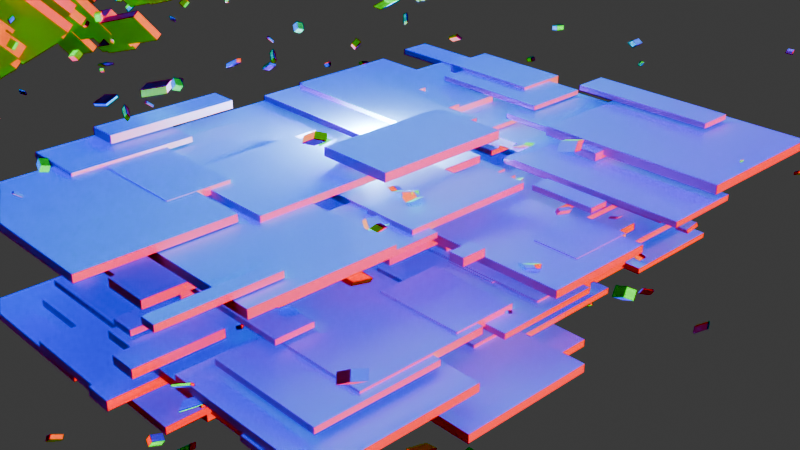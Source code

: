 # Source: 4_2_GeometryNodeasPractice1_July26th2024_Matrices.blend  (saved by Blender 4.2.66; exported with 4.5.12 LTS)
import bpy
from mathutils import Matrix  # noqa: F401  (used for matrix-valued properties, if any)

bpy.ops.wm.read_factory_settings(use_empty=True)
scene = bpy.context.scene
scene.name = 'Scene'

# ---- collections
col_collection = bpy.data.collections.new('Collection'); scene.collection.children.link(col_collection)

# ---- materials (node trees are filled in below, after node groups)
mat_material = bpy.data.materials.new('Material')

# ---- node groups
ng_geometry_nodes = bpy.data.node_groups.new('Geometry Nodes', 'GeometryNodeTree')
_s = ng_geometry_nodes.interface.new_socket(name='Geometry', in_out='OUTPUT', socket_type='NodeSocketGeometry')
_s = ng_geometry_nodes.interface.new_socket(name='Geometry', in_out='INPUT', socket_type='NodeSocketGeometry')
ng_geometry_nodes.is_modifier = True
_N = ng_geometry_nodes.nodes; _L = ng_geometry_nodes.links
n0 = _N.new('NodeGroupInput'); n0.name = 'Group Input'; n0.location = (-801, -17)
n1 = _N.new('NodeGroupOutput'); n1.name = 'Group Output'; n1.location = (1182, 2)
n2 = _N.new('GeometryNodeMeshToVolume'); n2.name = 'Mesh to Volume'; n2.location = (-647, -2)
n3 = _N.new('GeometryNodeDistributePointsInVolume'); n3.name = 'Distribute Points in Volume'; n3.location = (-389, -11)
n3.inputs[1].default_value = 27.8
n4 = _N.new('GeometryNodeMeshCube'); n4.name = 'Cube'; n4.location = (-153, -96)
n4.inputs[0].default_value = (0.1, 0.1, 0.1)
n5 = _N.new('GeometryNodeInstanceOnPoints'); n5.name = 'Instance on Points'; n5.location = (20, 12)
n6 = _N.new('GeometryNodeSetInstanceTransform'); n6.name = 'Set Instance Transform'; n6.location = (578, -99)
n7 = _N.new('FunctionNodeCombineTransform'); n7.name = 'Combine Transform'; n7.location = (211, -308)
n8 = _N.new('GeometryNodeInputPosition'); n8.name = 'Position'; n8.location = (-168, -428)
n9 = _N.new('GeometryNodeInputPosition'); n9.name = 'Position.001'; n9.location = (-552, -531)
n10 = _N.new('FunctionNodeRandomValue'); n10.name = 'Random Value'; n10.location = (39, -687)
n10.data_type = 'FLOAT_VECTOR'
n11 = _N.new('FunctionNodeRandomValue'); n11.name = 'Random Value.001'; n11.location = (85, -954)
n11.data_type = 'FLOAT_VECTOR'
n11.inputs[0].default_value = (0.25, 0.25, 0.25)
n12 = _N.new('ShaderNodeCombineXYZ'); n12.name = 'Combine XYZ'; n12.location = (-231, -899)
n13 = _N.new('ShaderNodeValue'); n13.name = 'Value'; n13.location = (-535, -802)
n13.outputs[0].default_value = 80.4
n14 = _N.new('ShaderNodeVectorMath'); n14.name = 'Vector Math'; n14.location = (14, -472)
n15 = _N.new('ShaderNodeVectorMath'); n15.name = 'Vector Math.001'; n15.location = (-318, -539)
n15.operation = 'MULTIPLY'
n16 = _N.new('ShaderNodeCombineXYZ'); n16.name = 'Combine XYZ.001'; n16.location = (-617, -633)
n17 = _N.new('ShaderNodeValue'); n17.name = 'Value.001'; n17.location = (-911, -670)
n17.outputs[0].default_value = 0.2
n18 = _N.new('ShaderNodeCombineXYZ'); n18.name = 'Combine XYZ.002'; n18.location = (-191, -1096)
n19 = _N.new('ShaderNodeValue'); n19.name = 'Value.002'; n19.location = (-447, -1140)
n19.outputs[0].default_value = 1.0
n20 = _N.new('FunctionNodeMatrixMultiply'); n20.name = 'Multiply Matrices'; n20.location = (405, -260)
n21 = _N.new('GeometryNodeJoinGeometry'); n21.name = 'Join Geometry'; n21.location = (822, 21)
n22 = _N.new('FunctionNodeRandomValue'); n22.name = 'Random Value.002'; n22.location = (-811, -347)
n22.data_type = 'FLOAT_VECTOR'
n22.inputs[0].default_value = (0.5, 0.5, 0.5)
n22.inputs[1].default_value = (10.2, 5.6, 1.0)
n23 = _N.new('GeometryNodeSetMaterial'); n23.name = 'Set Material'; n23.location = (1002, 7)
n23.inputs[2].default_value = mat_material
_L.new(n23.outputs[0], n1.inputs[0])
_L.new(n0.outputs[0], n2.inputs[0])
_L.new(n2.outputs[0], n3.inputs[0])
_L.new(n3.outputs[0], n5.inputs[0])
_L.new(n4.outputs[0], n5.inputs[2])
_L.new(n5.outputs[0], n6.inputs[0])
_L.new(n14.outputs[0], n7.inputs[0])
_L.new(n10.outputs[0], n7.inputs[1])
_L.new(n12.outputs[0], n10.inputs[1])
_L.new(n13.outputs[0], n12.inputs[0])
_L.new(n13.outputs[0], n12.inputs[1])
_L.new(n13.outputs[0], n12.inputs[2])
_L.new(n8.outputs[0], n14.inputs[0])
_L.new(n15.outputs[0], n14.inputs[1])
_L.new(n9.outputs[0], n15.inputs[0])
_L.new(n17.outputs[0], n16.inputs[0])
_L.new(n17.outputs[0], n16.inputs[1])
_L.new(n17.outputs[0], n16.inputs[2])
_L.new(n16.outputs[0], n15.inputs[1])
_L.new(n19.outputs[0], n18.inputs[0])
_L.new(n19.outputs[0], n18.inputs[1])
_L.new(n19.outputs[0], n18.inputs[2])
_L.new(n18.outputs[0], n11.inputs[1])
_L.new(n7.outputs[0], n20.inputs[0])
_L.new(n7.outputs[0], n20.inputs[1])
_L.new(n20.outputs[0], n6.inputs[2])
_L.new(n6.outputs[0], n21.inputs[0])
_L.new(n5.outputs[0], n21.inputs[0])
_L.new(n11.outputs[0], n7.inputs[2])
_L.new(n22.outputs[0], n5.inputs[6])
_L.new(n21.outputs[0], n23.inputs[0])
n1.is_active_output = True
ng_geometry_nodes_001 = bpy.data.node_groups.new('Geometry Nodes.001', 'GeometryNodeTree')
_s = ng_geometry_nodes_001.interface.new_socket(name='Geometry', in_out='OUTPUT', socket_type='NodeSocketGeometry')
_s = ng_geometry_nodes_001.interface.new_socket(name='Geometry', in_out='INPUT', socket_type='NodeSocketGeometry')
ng_geometry_nodes_001.is_modifier = True
# nodes of 'Geometry Nodes.001' reference scene objects; filled in after objects exist

# ---- material node trees
mat_material.use_nodes = True; mat_material.node_tree.nodes.clear()
_N = mat_material.node_tree.nodes; _L = mat_material.node_tree.links
n0 = _N.new('ShaderNodeBsdfPrincipled'); n0.name = 'Principled BSDF'; n0.location = (10, 300)
n0.inputs[28].default_value = 1.8
n1 = _N.new('ShaderNodeOutputMaterial'); n1.name = 'Material Output'; n1.location = (393, 307)
n2 = _N.new('ShaderNodeTexCoord'); n2.name = 'Texture Coordinate'; n2.location = (-458, 264)
_L.new(n2.outputs[1], n0.inputs[27])
_L.new(n0.outputs[0], n1.inputs[0])
n1.is_active_output = True

# ---- world
world_world = bpy.data.worlds.new('World'); scene.world = world_world
world_world.use_nodes = True; world_world.node_tree.nodes.clear()
_N = world_world.node_tree.nodes; _L = world_world.node_tree.links
n0 = _N.new('ShaderNodeOutputWorld'); n0.name = 'World Output'; n0.location = (300, 300)
n1 = _N.new('ShaderNodeBackground'); n1.name = 'Background'; n1.location = (10, 300)
n1.inputs[0].default_value = (0.05088, 0.05088, 0.05088, 1.0)
_L.new(n1.outputs[0], n0.inputs[0])
n0.is_active_output = True
world_world.color = (0.05088, 0.05088, 0.05088)
world_world.sun_shadow_jitter_overblur = 0.0

# ---- cameras
cam_camera = bpy.data.cameras.new('Camera')
cam_camera.clip_end = 100.0
cam_camera.ortho_scale = 7.314

# ---- lights
light_light = bpy.data.lights.new('Light', 'POINT')
light_light.color = (0.1957, 0.4857, 1.0)
light_light.energy = 1000.0
light_light.shadow_soft_size = 0.114

# ---- meshes
me_cube = bpy.data.meshes.new('Cube')
me_cube.from_pydata([(-1.0, -1.0, -1.0), (-1.0, -1.0, 1.0), (-1.0, 1.0, -1.0), (-1.0, 1.0, 1.0), (1.0, -1.0, -1.0), (1.0, -1.0, 1.0), (1.0, 1.0, -1.0), (1.0, 1.0, 1.0)], [], [(0, 1, 3, 2), (2, 3, 7, 6), (6, 7, 5, 4), (4, 5, 1, 0), (2, 6, 4, 0), (7, 3, 1, 5)])
_uv = me_cube.uv_layers.new(name='UVMap')
_uv.uv.foreach_set('vector', [0.375, 0.0, 0.625, 0.0, 0.625, 0.25, 0.375, 0.25, 0.375, 0.25, 0.625, 0.25, 0.625, 0.5, 0.375, 0.5, 0.375, 0.5, 0.625, 0.5, 0.625, 0.75, 0.375, 0.75, 0.375, 0.75, 0.625, 0.75, 0.625, 1.0, 0.375, 1.0, 0.125, 0.5, 0.375, 0.5, 0.375, 0.75, 0.125, 0.75, 0.625, 0.5, 0.875, 0.5, 0.875, 0.75, 0.625, 0.75])
me_cube.materials.append(mat_material)
me_cube.update()
me_plane = bpy.data.meshes.new('Plane')
me_plane.from_pydata([(-1.0, -1.0, 0.0), (1.0, -1.0, 0.0), (-1.0, 1.0, 0.0), (1.0, 1.0, 0.0)], [], [(0, 1, 3, 2)])
_uv = me_plane.uv_layers.new(name='UVMap')
_uv.uv.foreach_set('vector', [0.0, 0.0, 1.0, 0.0, 1.0, 1.0, 0.0, 1.0])
me_plane.update()

# ---- objects
ob_light = bpy.data.objects.new('Light', light_light)
ob_camera_lifeisvaluable = bpy.data.objects.new('Camera_LifeIsValuable', cam_camera)
ob_cube = bpy.data.objects.new('Cube', me_cube)
ob_plane = bpy.data.objects.new('Plane', me_plane)
_N = ng_geometry_nodes_001.nodes; _L = ng_geometry_nodes_001.links
n0 = _N.new('NodeGroupInput'); n0.name = 'Group Input'; n0.location = (-667, 21)
n1 = _N.new('NodeGroupOutput'); n1.name = 'Group Output'; n1.location = (200, 0)
n2 = _N.new('GeometryNodeCurveArc'); n2.name = 'Arc'; n2.location = (-451, -99)
n2.inputs[5].default_value = 1.862
n2.inputs[6].default_value = 2.632
n3 = _N.new('GeometryNodeInstanceOnPoints'); n3.name = 'Instance on Points'; n3.location = (-89, -90)
n3.inputs[6].default_value = (0.1, 0.1, 0.1)
n4 = _N.new('GeometryNodeObjectInfo'); n4.name = 'Object Info'; n4.location = (-615, -382)
n4.inputs[0].default_value = ob_cube
n5 = _N.new('GeometryNodeInputPosition'); n5.name = 'Position'; n5.location = (-436, -571)
_L.new(n2.outputs[0], n3.inputs[0])
_L.new(n3.outputs[0], n1.inputs[0])
_L.new(n4.outputs[4], n3.inputs[2])
_L.new(n5.outputs[0], n3.inputs[5])
n1.is_active_output = True

# ---- transforms, parenting, visibility, modifiers, constraints
ob_light.location = (-0.2669, -0.07638, 0.8875)
ob_light.rotation_euler = (0.6503, 0.05522, 1.866)
ob_light.lock_rotations_4d = False
ob_light.empty_display_type = 'ARROWS'
ob_light.color = (0.0, 0.0, 0.0, 0.0)
ob_light.lineart.crease_threshold = 0.0
ob_camera_lifeisvaluable.location = (7.359, -6.926, 4.958)
ob_camera_lifeisvaluable.rotation_euler = (1.109, 0.0, 0.8149)
ob_camera_lifeisvaluable.lock_rotations_4d = False
ob_camera_lifeisvaluable.empty_display_type = 'ARROWS'
ob_camera_lifeisvaluable.color = (0.0, 0.0, 0.0, 0.0)
ob_camera_lifeisvaluable.display_type = 'WIRE'
ob_camera_lifeisvaluable.lineart.crease_threshold = 0.0
ob_cube.location = (0.0, 0.0, 0.0)
ob_cube.scale = (2.099, 3.136, 1.0)
_m = ob_cube.modifiers.new('GeometryNodes', 'NODES')
_m.node_group = ng_geometry_nodes
ob_plane.location = (9.729, 0.0, 3.707)
ob_plane.scale = (9.929, 9.929, 9.929)
_m = ob_plane.modifiers.new('GeometryNodes', 'NODES')
_m.node_group = ng_geometry_nodes_001

# ---- collection membership
col_collection.objects.link(ob_light)
col_collection.objects.link(ob_camera_lifeisvaluable)
col_collection.objects.link(ob_cube)
col_collection.objects.link(ob_plane)

# ---- scene / render settings (as saved in the file)
scene.camera = ob_camera_lifeisvaluable
scene.frame_start = 1; scene.frame_end = 250; scene.frame_set(1)
scene.render.engine = 'BLENDER_EEVEE_NEXT'
scene.eevee.use_raytracing = True
bpy.context.view_layer.update()
